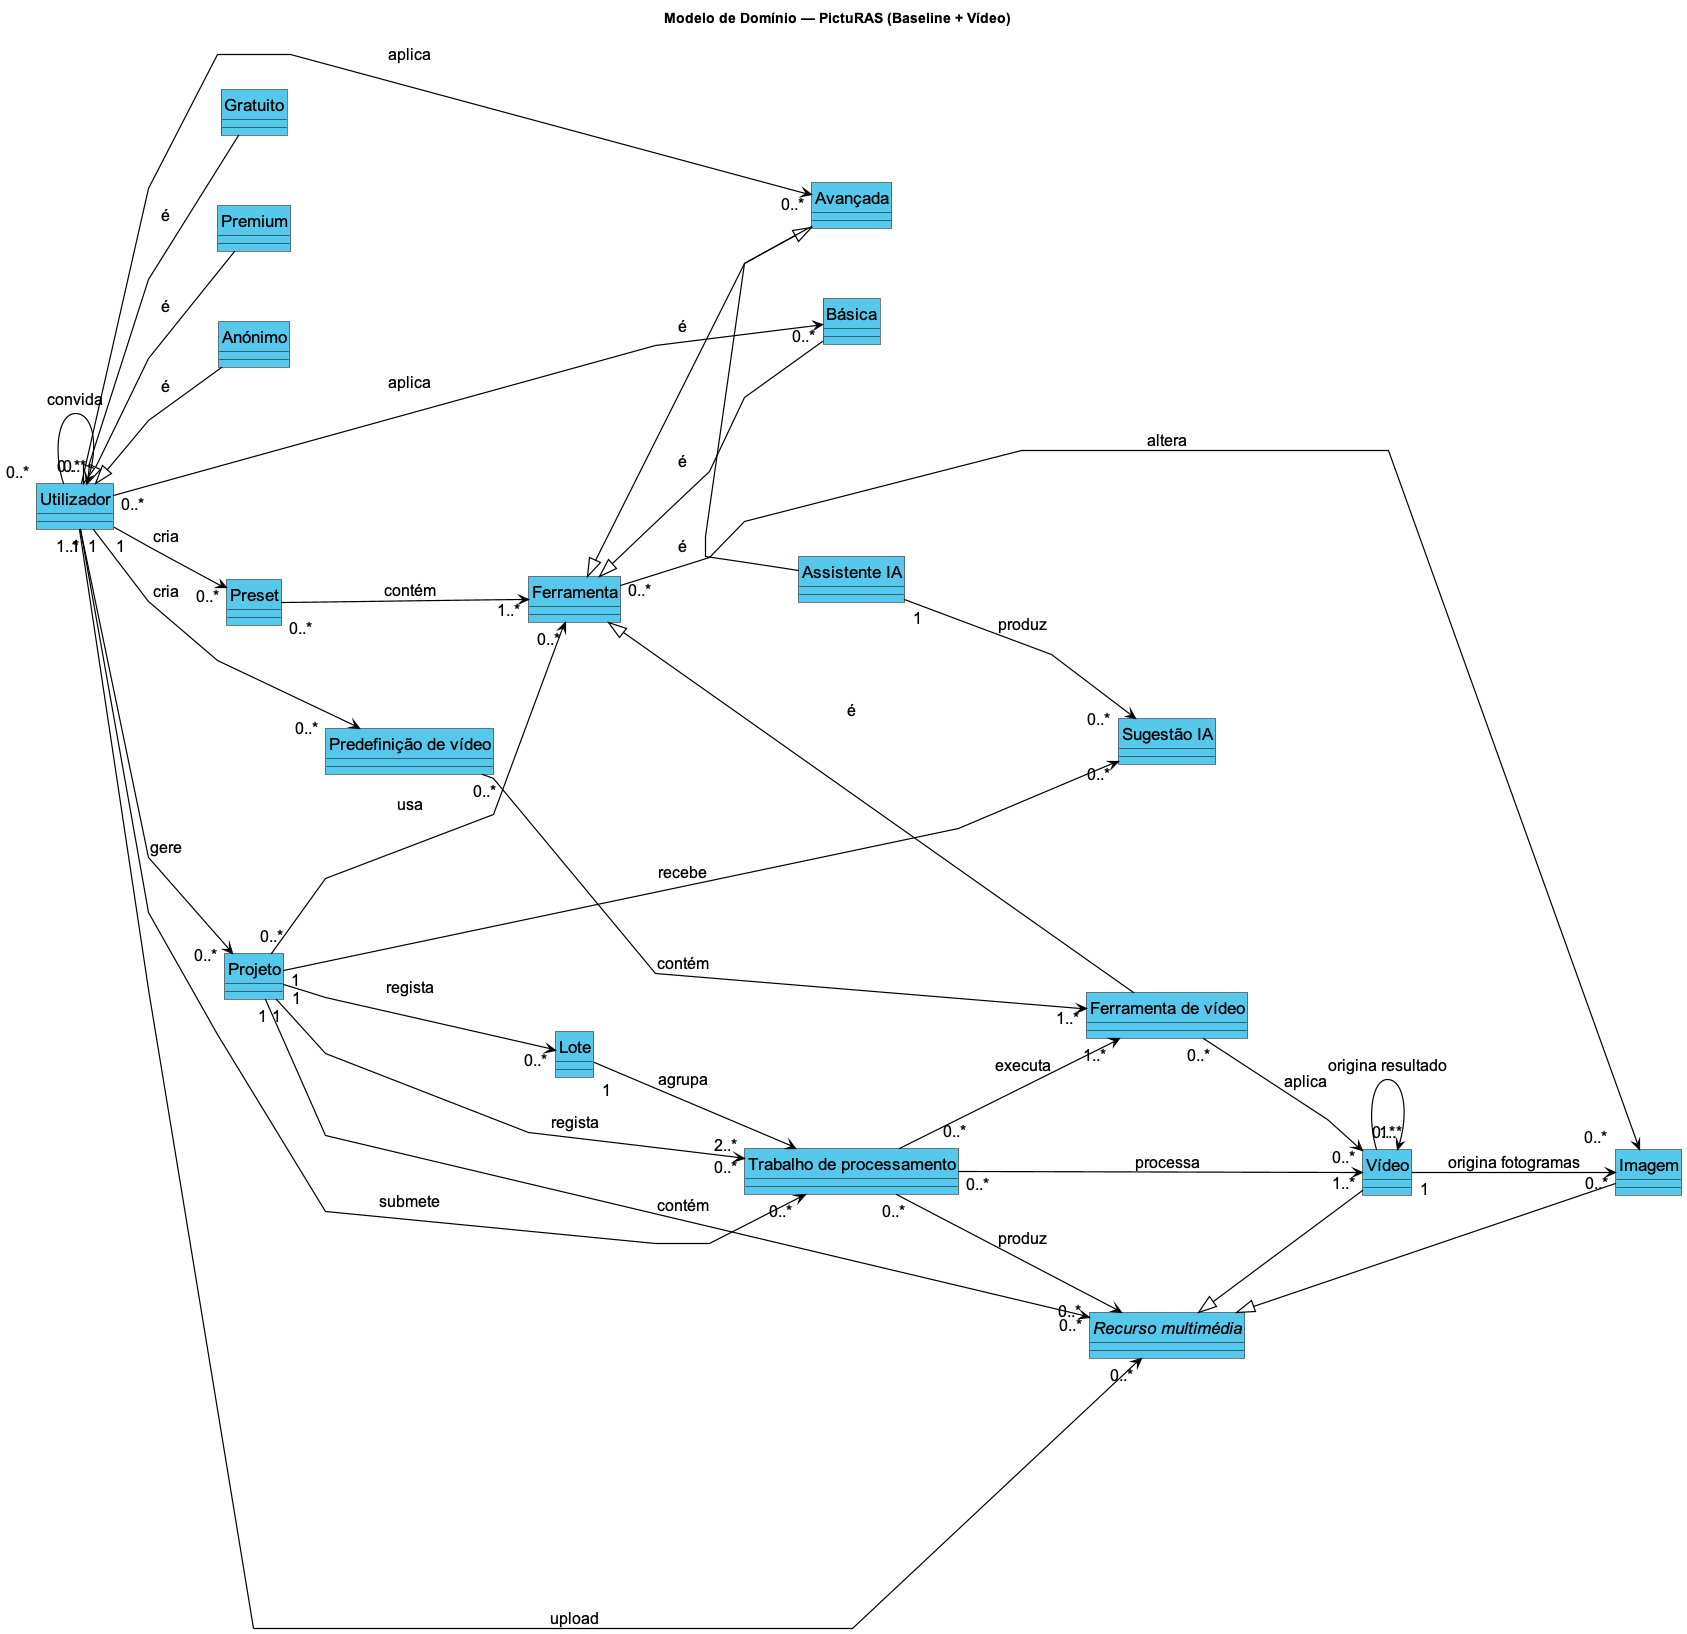

The diagram above was rendered by PlantUML. Its source (embedded in the PNG):
@startuml modelo_dominio
skinparam monochrome false
skinparam shadowing false
skinparam roundcorner 0
skinparam linetype polyline
skinparam classAttributeIconSize 0
skinparam defaultFontName Arial
skinparam defaultFontSize 16
skinparam classFontSize 17
skinparam classBackgroundColor #55C8EC
skinparam classBorderColor black
skinparam ArrowColor black
skinparam ArrowThickness 1.2
skinparam nodesep 70
skinparam ranksep 70
hide circle
left to right direction

title Modelo de Domínio — PictuRAS (Baseline + Vídeo)

' Entidades existentes na baseline
class "Gratuito" as Gratuito
class "Premium" as Premium
class "Anónimo" as Anonimo
class "Utilizador" as Utilizador
class "Preset" as Preset
class "Projeto" as Projeto
class "Ferramenta" as Ferramenta
class "Básica" as Basica
class "Avançada" as Avancada
class "Sugestão IA" as SugestaoIA
class "Assistente IA" as AssistenteIA

' Entidades acrescentadas para a fase de vídeo
class "Trabalho de processamento" as Trabalho
abstract class "Recurso multimédia" as Recurso
class "Imagem" as Imagem
class "Vídeo" as Video
class "Ferramenta de vídeo" as FerramentaVideo
class "Lote" as Lote
class "Predefinição de vídeo" as PredefinicaoVideo

' Perfis, projetos, presets e ferramentas — relações da baseline
Gratuito -up-|> Utilizador : é
Premium -up-|> Utilizador : é
Anonimo -up-|> Utilizador : é
Utilizador "0..*" --> "0..*" Utilizador : convida
Utilizador "1" --> "0..*" Preset : cria
Utilizador "1..*" --> "0..*" Projeto : gere
Projeto "0..*" --> "0..*" Ferramenta : usa
Preset "0..*" --> "1..*" Ferramenta : contém
Basica -up-|> Ferramenta : é
Avancada -up-|> Ferramenta : é
AssistenteIA -left-|> Avancada : é
Projeto "1" --> "0..*" SugestaoIA : recebe
AssistenteIA "1" --> "0..*" SugestaoIA : produz
Utilizador "1" --> "0..*" Recurso : upload
Projeto "1" --> "0..*" Recurso : contém
Recurso <|-- Imagem
Recurso <|-- Video
Ferramenta "0..*" --> "0..*" Imagem : altera
Utilizador "0..*" --> "0..*" Basica : aplica
Utilizador "0..*" --> "0..*" Avancada : aplica

' Relações novas da extensão de vídeo
FerramentaVideo -up-|> Ferramenta : é
FerramentaVideo "0..*" --> "0..*" Video : aplica
Video "1" --> "0..*" Imagem : origina fotogramas
Video "1..*" --> "0..*" Video : origina resultado
Projeto "1" --> "0..*" Trabalho : regista
Utilizador "1" --> "0..*" Trabalho : submete
Trabalho "0..*" --> "1..*" Video : processa
Trabalho "0..*" --> "0..*" Recurso : produz
Trabalho "0..*" --> "1..*" FerramentaVideo : executa
Projeto "1" --> "0..*" Lote : regista
Lote "1" --> "2..*" Trabalho : agrupa
Utilizador "1" --> "0..*" PredefinicaoVideo : cria
PredefinicaoVideo "0..*" --> "1..*" FerramentaVideo : contém

@enduml